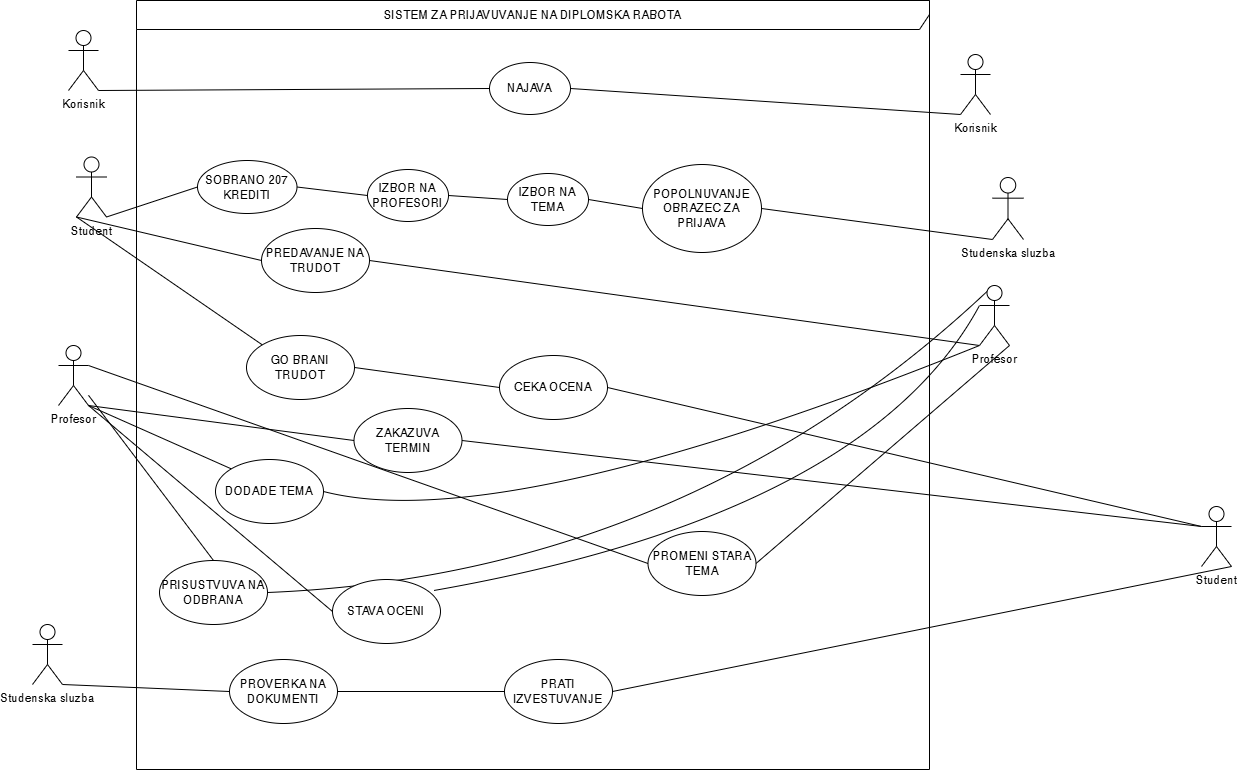

The diagram above was exported from draw.io. Its source (the exported page's mxGraphModel, read from the mxfile embedded in the PNG):
<mxGraphModel dx="1223" dy="1209" grid="0" gridSize="10" guides="1" tooltips="1" connect="1" arrows="1" fold="1" page="0" pageScale="1" pageWidth="850" pageHeight="1100" math="0" shadow="0">
  <root>
    <mxCell id="0" />
    <mxCell id="1" parent="0" />
    <mxCell id="qM7kwtlxTugt1wiVqEMC-2" value="SISTEM ZA PRIJAVUVANJE NA DIPLOMSKA RABOTA" style="shape=umlFrame;whiteSpace=wrap;html=1;pointerEvents=0;width=793;height=29;" vertex="1" parent="1">
      <mxGeometry x="68" y="-75" width="793" height="769" as="geometry" />
    </mxCell>
    <mxCell id="qM7kwtlxTugt1wiVqEMC-12" value="Student" style="shape=umlActor;verticalLabelPosition=bottom;verticalAlign=top;html=1;" vertex="1" parent="1">
      <mxGeometry x="8" y="81.5" width="30" height="60" as="geometry" />
    </mxCell>
    <mxCell id="qM7kwtlxTugt1wiVqEMC-15" value="Profesor&lt;div&gt;&lt;br&gt;&lt;/div&gt;" style="shape=umlActor;verticalLabelPosition=bottom;verticalAlign=top;html=1;" vertex="1" parent="1">
      <mxGeometry x="-10" y="270" width="30" height="60" as="geometry" />
    </mxCell>
    <mxCell id="qM7kwtlxTugt1wiVqEMC-17" value="NAJAVA" style="ellipse;whiteSpace=wrap;html=1;" vertex="1" parent="1">
      <mxGeometry x="421" y="-13" width="81" height="52" as="geometry" />
    </mxCell>
    <mxCell id="qM7kwtlxTugt1wiVqEMC-22" value="" style="endArrow=none;html=1;rounded=0;fontSize=12;startSize=8;endSize=8;curved=1;exitX=0;exitY=0.5;exitDx=0;exitDy=0;entryX=1;entryY=1;entryDx=0;entryDy=0;entryPerimeter=0;" edge="1" parent="1" source="qM7kwtlxTugt1wiVqEMC-17" target="qM7kwtlxTugt1wiVqEMC-81">
      <mxGeometry width="50" height="50" relative="1" as="geometry">
        <mxPoint x="-50.28406466512706" y="-187" as="sourcePoint" />
        <mxPoint x="46" y="3" as="targetPoint" />
      </mxGeometry>
    </mxCell>
    <mxCell id="qM7kwtlxTugt1wiVqEMC-30" style="edgeStyle=none;curved=1;rounded=0;orthogonalLoop=1;jettySize=auto;html=1;exitX=0.5;exitY=0;exitDx=0;exitDy=0;fontSize=12;startSize=8;endSize=8;" edge="1" parent="1">
      <mxGeometry relative="1" as="geometry">
        <mxPoint x="365.75" y="1" as="sourcePoint" />
        <mxPoint x="365.75" y="1" as="targetPoint" />
      </mxGeometry>
    </mxCell>
    <mxCell id="qM7kwtlxTugt1wiVqEMC-41" value="Student" style="shape=umlActor;verticalLabelPosition=bottom;verticalAlign=top;html=1;" vertex="1" parent="1">
      <mxGeometry x="1133" y="431" width="30" height="60" as="geometry" />
    </mxCell>
    <mxCell id="qM7kwtlxTugt1wiVqEMC-42" value="" style="endArrow=none;html=1;rounded=0;fontSize=12;startSize=8;endSize=8;curved=1;entryX=1;entryY=0.5;entryDx=0;entryDy=0;exitX=0;exitY=1;exitDx=0;exitDy=0;exitPerimeter=0;" edge="1" parent="1" source="qM7kwtlxTugt1wiVqEMC-83" target="qM7kwtlxTugt1wiVqEMC-17">
      <mxGeometry width="50" height="50" relative="1" as="geometry">
        <mxPoint x="744" y="25" as="sourcePoint" />
        <mxPoint x="656.9999999999964" y="18" as="targetPoint" />
      </mxGeometry>
    </mxCell>
    <mxCell id="qM7kwtlxTugt1wiVqEMC-51" value="Studenska sluzba" style="shape=umlActor;verticalLabelPosition=bottom;verticalAlign=top;html=1;" vertex="1" parent="1">
      <mxGeometry x="924" y="102" width="31" height="62" as="geometry" />
    </mxCell>
    <mxCell id="qM7kwtlxTugt1wiVqEMC-58" value="PREDAVANJE NA TRUDOT" style="ellipse;whiteSpace=wrap;html=1;" vertex="1" parent="1">
      <mxGeometry x="193" y="153" width="108" height="64" as="geometry" />
    </mxCell>
    <mxCell id="qM7kwtlxTugt1wiVqEMC-59" value="SOBRANO 207 KREDITI" style="ellipse;whiteSpace=wrap;html=1;" vertex="1" parent="1">
      <mxGeometry x="129" y="85" width="99.5" height="53" as="geometry" />
    </mxCell>
    <mxCell id="qM7kwtlxTugt1wiVqEMC-61" value="" style="endArrow=none;html=1;rounded=0;fontSize=12;startSize=8;endSize=8;curved=1;exitX=0;exitY=0.5;exitDx=0;exitDy=0;entryX=1;entryY=1;entryDx=0;entryDy=0;entryPerimeter=0;" edge="1" parent="1" source="qM7kwtlxTugt1wiVqEMC-59" target="qM7kwtlxTugt1wiVqEMC-12">
      <mxGeometry width="50" height="50" relative="1" as="geometry">
        <mxPoint x="423" y="25" as="sourcePoint" />
        <mxPoint x="57" y="35" as="targetPoint" />
      </mxGeometry>
    </mxCell>
    <mxCell id="qM7kwtlxTugt1wiVqEMC-62" value="IZBOR NA PROFESORI" style="ellipse;whiteSpace=wrap;html=1;" vertex="1" parent="1">
      <mxGeometry x="299" y="94" width="81" height="52" as="geometry" />
    </mxCell>
    <mxCell id="qM7kwtlxTugt1wiVqEMC-63" value="" style="endArrow=none;html=1;rounded=0;fontSize=12;startSize=8;endSize=8;curved=1;exitX=0;exitY=0.5;exitDx=0;exitDy=0;entryX=1;entryY=0.5;entryDx=0;entryDy=0;" edge="1" parent="1" source="qM7kwtlxTugt1wiVqEMC-62" target="qM7kwtlxTugt1wiVqEMC-59">
      <mxGeometry width="50" height="50" relative="1" as="geometry">
        <mxPoint x="423" y="25" as="sourcePoint" />
        <mxPoint x="57" y="35" as="targetPoint" />
      </mxGeometry>
    </mxCell>
    <mxCell id="qM7kwtlxTugt1wiVqEMC-66" value="IZBOR NA TEMA" style="ellipse;whiteSpace=wrap;html=1;" vertex="1" parent="1">
      <mxGeometry x="439" y="98" width="81" height="52" as="geometry" />
    </mxCell>
    <mxCell id="qM7kwtlxTugt1wiVqEMC-67" value="" style="endArrow=none;html=1;rounded=0;fontSize=12;startSize=8;endSize=8;curved=1;exitX=0;exitY=0.5;exitDx=0;exitDy=0;entryX=1;entryY=0.5;entryDx=0;entryDy=0;" edge="1" parent="1" source="qM7kwtlxTugt1wiVqEMC-66" target="qM7kwtlxTugt1wiVqEMC-62">
      <mxGeometry width="50" height="50" relative="1" as="geometry">
        <mxPoint x="309" y="130" as="sourcePoint" />
        <mxPoint x="239" y="122" as="targetPoint" />
      </mxGeometry>
    </mxCell>
    <mxCell id="qM7kwtlxTugt1wiVqEMC-68" value="" style="endArrow=none;html=1;rounded=0;fontSize=12;startSize=8;endSize=8;curved=1;exitX=1;exitY=1;exitDx=0;exitDy=0;exitPerimeter=0;entryX=1;entryY=0.5;entryDx=0;entryDy=0;" edge="1" parent="1" source="qM7kwtlxTugt1wiVqEMC-41" target="qM7kwtlxTugt1wiVqEMC-93">
      <mxGeometry width="50" height="50" relative="1" as="geometry">
        <mxPoint x="475" y="334" as="sourcePoint" />
        <mxPoint x="618" y="458" as="targetPoint" />
      </mxGeometry>
    </mxCell>
    <mxCell id="qM7kwtlxTugt1wiVqEMC-69" value="" style="endArrow=none;html=1;rounded=0;fontSize=12;startSize=8;endSize=8;curved=1;exitX=0;exitY=0.5;exitDx=0;exitDy=0;entryX=1;entryY=1;entryDx=0;entryDy=0;entryPerimeter=0;" edge="1" parent="1" source="qM7kwtlxTugt1wiVqEMC-78" target="qM7kwtlxTugt1wiVqEMC-80">
      <mxGeometry width="50" height="50" relative="1" as="geometry">
        <mxPoint x="167" y="511" as="sourcePoint" />
        <mxPoint x="97" y="503" as="targetPoint" />
      </mxGeometry>
    </mxCell>
    <mxCell id="qM7kwtlxTugt1wiVqEMC-70" value="" style="endArrow=none;html=1;rounded=0;fontSize=12;startSize=8;endSize=8;curved=1;exitX=0;exitY=1;exitDx=0;exitDy=0;entryX=1;entryY=0.5;entryDx=0;entryDy=0;exitPerimeter=0;" edge="1" parent="1" source="qM7kwtlxTugt1wiVqEMC-77" target="qM7kwtlxTugt1wiVqEMC-58">
      <mxGeometry width="50" height="50" relative="1" as="geometry">
        <mxPoint x="601" y="277" as="sourcePoint" />
        <mxPoint x="531" y="269" as="targetPoint" />
      </mxGeometry>
    </mxCell>
    <mxCell id="qM7kwtlxTugt1wiVqEMC-71" value="" style="endArrow=none;html=1;rounded=0;fontSize=12;startSize=8;endSize=8;curved=1;entryX=0;entryY=1;entryDx=0;entryDy=0;entryPerimeter=0;exitX=0;exitY=0.5;exitDx=0;exitDy=0;" edge="1" parent="1" source="qM7kwtlxTugt1wiVqEMC-58" target="qM7kwtlxTugt1wiVqEMC-12">
      <mxGeometry width="50" height="50" relative="1" as="geometry">
        <mxPoint x="188" y="237" as="sourcePoint" />
        <mxPoint x="118" y="229" as="targetPoint" />
      </mxGeometry>
    </mxCell>
    <mxCell id="qM7kwtlxTugt1wiVqEMC-72" value="" style="endArrow=none;html=1;rounded=0;fontSize=12;startSize=8;endSize=8;curved=1;exitX=0;exitY=1;exitDx=0;exitDy=0;entryX=1;entryY=0.5;entryDx=0;entryDy=0;exitPerimeter=0;" edge="1" parent="1" source="qM7kwtlxTugt1wiVqEMC-51" target="qM7kwtlxTugt1wiVqEMC-74">
      <mxGeometry width="50" height="50" relative="1" as="geometry">
        <mxPoint x="804" y="193" as="sourcePoint" />
        <mxPoint x="734" y="185" as="targetPoint" />
      </mxGeometry>
    </mxCell>
    <mxCell id="qM7kwtlxTugt1wiVqEMC-73" value="" style="endArrow=none;html=1;rounded=0;fontSize=12;startSize=8;endSize=8;curved=1;exitX=0;exitY=0.5;exitDx=0;exitDy=0;entryX=1;entryY=0.5;entryDx=0;entryDy=0;" edge="1" parent="1" source="qM7kwtlxTugt1wiVqEMC-74" target="qM7kwtlxTugt1wiVqEMC-66">
      <mxGeometry width="50" height="50" relative="1" as="geometry">
        <mxPoint x="599" y="243" as="sourcePoint" />
        <mxPoint x="529" y="235" as="targetPoint" />
      </mxGeometry>
    </mxCell>
    <mxCell id="qM7kwtlxTugt1wiVqEMC-74" value="POPOLNUVANJE OBRAZEC ZA PRIJAVA" style="ellipse;whiteSpace=wrap;html=1;" vertex="1" parent="1">
      <mxGeometry x="574" y="89" width="119" height="88" as="geometry" />
    </mxCell>
    <mxCell id="qM7kwtlxTugt1wiVqEMC-77" value="Profesor&lt;div&gt;&lt;br&gt;&lt;/div&gt;" style="shape=umlActor;verticalLabelPosition=bottom;verticalAlign=top;html=1;" vertex="1" parent="1">
      <mxGeometry x="911" y="210" width="30" height="60" as="geometry" />
    </mxCell>
    <mxCell id="qM7kwtlxTugt1wiVqEMC-78" value="PROVERKA NA DOKUMENTI" style="ellipse;whiteSpace=wrap;html=1;" vertex="1" parent="1">
      <mxGeometry x="161" y="584" width="108" height="64" as="geometry" />
    </mxCell>
    <mxCell id="qM7kwtlxTugt1wiVqEMC-80" value="&lt;div&gt;Studenska sluzba&lt;/div&gt;" style="shape=umlActor;verticalLabelPosition=bottom;verticalAlign=top;html=1;" vertex="1" parent="1">
      <mxGeometry x="-36" y="549" width="30" height="60" as="geometry" />
    </mxCell>
    <mxCell id="qM7kwtlxTugt1wiVqEMC-81" value="Korisnik" style="shape=umlActor;verticalLabelPosition=bottom;verticalAlign=top;html=1;" vertex="1" parent="1">
      <mxGeometry y="-45" width="30" height="60" as="geometry" />
    </mxCell>
    <mxCell id="qM7kwtlxTugt1wiVqEMC-83" value="Korisnik" style="shape=umlActor;verticalLabelPosition=bottom;verticalAlign=top;html=1;" vertex="1" parent="1">
      <mxGeometry x="892" y="-21" width="30" height="60" as="geometry" />
    </mxCell>
    <mxCell id="qM7kwtlxTugt1wiVqEMC-85" value="ZAKAZUVA TERMIN" style="ellipse;whiteSpace=wrap;html=1;" vertex="1" parent="1">
      <mxGeometry x="285.5" y="333" width="108" height="64" as="geometry" />
    </mxCell>
    <mxCell id="qM7kwtlxTugt1wiVqEMC-86" value="" style="endArrow=none;html=1;rounded=0;fontSize=12;startSize=8;endSize=8;curved=1;entryX=0;entryY=1;entryDx=0;entryDy=0;entryPerimeter=0;exitX=0;exitY=0;exitDx=0;exitDy=0;" edge="1" parent="1" source="qM7kwtlxTugt1wiVqEMC-91" target="qM7kwtlxTugt1wiVqEMC-12">
      <mxGeometry width="50" height="50" relative="1" as="geometry">
        <mxPoint x="-103" y="234" as="sourcePoint" />
        <mxPoint x="-288" y="131" as="targetPoint" />
      </mxGeometry>
    </mxCell>
    <mxCell id="qM7kwtlxTugt1wiVqEMC-87" value="" style="endArrow=none;html=1;rounded=0;fontSize=12;startSize=8;endSize=8;curved=1;entryX=1;entryY=0.5;entryDx=0;entryDy=0;exitX=0;exitY=0.5;exitDx=0;exitDy=0;" edge="1" parent="1" source="qM7kwtlxTugt1wiVqEMC-92" target="qM7kwtlxTugt1wiVqEMC-91">
      <mxGeometry width="50" height="50" relative="1" as="geometry">
        <mxPoint x="491" y="420" as="sourcePoint" />
        <mxPoint x="306" y="317" as="targetPoint" />
      </mxGeometry>
    </mxCell>
    <mxCell id="qM7kwtlxTugt1wiVqEMC-88" value="" style="endArrow=none;html=1;rounded=0;fontSize=12;startSize=8;endSize=8;curved=1;entryX=1;entryY=0.5;entryDx=0;entryDy=0;exitX=0;exitY=0.3333333333333333;exitDx=0;exitDy=0;exitPerimeter=0;" edge="1" parent="1" source="qM7kwtlxTugt1wiVqEMC-41" target="qM7kwtlxTugt1wiVqEMC-92">
      <mxGeometry width="50" height="50" relative="1" as="geometry">
        <mxPoint x="821" y="416" as="sourcePoint" />
        <mxPoint x="636" y="313" as="targetPoint" />
      </mxGeometry>
    </mxCell>
    <mxCell id="qM7kwtlxTugt1wiVqEMC-89" value="" style="endArrow=none;html=1;rounded=0;fontSize=12;startSize=8;endSize=8;curved=1;entryX=1;entryY=0.5;entryDx=0;entryDy=0;exitX=0;exitY=0.3333333333333333;exitDx=0;exitDy=0;exitPerimeter=0;" edge="1" parent="1" source="qM7kwtlxTugt1wiVqEMC-41" target="qM7kwtlxTugt1wiVqEMC-85">
      <mxGeometry width="50" height="50" relative="1" as="geometry">
        <mxPoint x="624" y="377" as="sourcePoint" />
        <mxPoint x="439" y="274" as="targetPoint" />
      </mxGeometry>
    </mxCell>
    <mxCell id="qM7kwtlxTugt1wiVqEMC-90" value="" style="endArrow=none;html=1;rounded=0;fontSize=12;startSize=8;endSize=8;curved=1;entryX=1;entryY=1;entryDx=0;entryDy=0;entryPerimeter=0;exitX=0;exitY=0.5;exitDx=0;exitDy=0;" edge="1" parent="1" source="qM7kwtlxTugt1wiVqEMC-85" target="qM7kwtlxTugt1wiVqEMC-15">
      <mxGeometry width="50" height="50" relative="1" as="geometry">
        <mxPoint x="243" y="295" as="sourcePoint" />
        <mxPoint x="58" y="192" as="targetPoint" />
      </mxGeometry>
    </mxCell>
    <mxCell id="qM7kwtlxTugt1wiVqEMC-91" value="GO BRANI TRUDOT" style="ellipse;whiteSpace=wrap;html=1;" vertex="1" parent="1">
      <mxGeometry x="178" y="260" width="108" height="64" as="geometry" />
    </mxCell>
    <mxCell id="qM7kwtlxTugt1wiVqEMC-92" value="CEKA OCENA" style="ellipse;whiteSpace=wrap;html=1;" vertex="1" parent="1">
      <mxGeometry x="431" y="280" width="108" height="64" as="geometry" />
    </mxCell>
    <mxCell id="qM7kwtlxTugt1wiVqEMC-93" value="PRATI IZVESTUVANJE" style="ellipse;whiteSpace=wrap;html=1;" vertex="1" parent="1">
      <mxGeometry x="436" y="584" width="108" height="64" as="geometry" />
    </mxCell>
    <mxCell id="qM7kwtlxTugt1wiVqEMC-94" value="" style="endArrow=none;html=1;rounded=0;fontSize=12;startSize=8;endSize=8;curved=1;entryX=1;entryY=1;entryDx=0;entryDy=0;entryPerimeter=0;exitX=0;exitY=0;exitDx=0;exitDy=0;" edge="1" parent="1" source="qM7kwtlxTugt1wiVqEMC-103" target="qM7kwtlxTugt1wiVqEMC-15">
      <mxGeometry width="50" height="50" relative="1" as="geometry">
        <mxPoint x="-93" y="318" as="sourcePoint" />
        <mxPoint x="-297" y="222" as="targetPoint" />
      </mxGeometry>
    </mxCell>
    <mxCell id="qM7kwtlxTugt1wiVqEMC-95" value="" style="endArrow=none;html=1;rounded=0;fontSize=12;startSize=8;endSize=8;curved=1;entryX=1;entryY=0.5;entryDx=0;entryDy=0;exitX=0.25;exitY=0.1;exitDx=0;exitDy=0;exitPerimeter=0;" edge="1" parent="1" source="qM7kwtlxTugt1wiVqEMC-77" target="qM7kwtlxTugt1wiVqEMC-105">
      <mxGeometry width="50" height="50" relative="1" as="geometry">
        <mxPoint x="505" y="540" as="sourcePoint" />
        <mxPoint x="301" y="444" as="targetPoint" />
        <Array as="points">
          <mxPoint x="616" y="500" />
        </Array>
      </mxGeometry>
    </mxCell>
    <mxCell id="qM7kwtlxTugt1wiVqEMC-96" value="" style="endArrow=none;html=1;rounded=0;fontSize=12;startSize=8;endSize=8;curved=1;entryX=1;entryY=0.5;entryDx=0;entryDy=0;exitX=0;exitY=1;exitDx=0;exitDy=0;exitPerimeter=0;" edge="1" parent="1" source="qM7kwtlxTugt1wiVqEMC-77" target="qM7kwtlxTugt1wiVqEMC-103">
      <mxGeometry width="50" height="50" relative="1" as="geometry">
        <mxPoint x="574" y="507" as="sourcePoint" />
        <mxPoint x="370" y="411" as="targetPoint" />
        <Array as="points">
          <mxPoint x="434" y="462" />
        </Array>
      </mxGeometry>
    </mxCell>
    <mxCell id="qM7kwtlxTugt1wiVqEMC-97" value="" style="endArrow=none;html=1;rounded=0;fontSize=12;startSize=8;endSize=8;curved=1;exitX=0.5;exitY=0;exitDx=0;exitDy=0;" edge="1" parent="1" source="qM7kwtlxTugt1wiVqEMC-105" target="qM7kwtlxTugt1wiVqEMC-15">
      <mxGeometry width="50" height="50" relative="1" as="geometry">
        <mxPoint x="125" y="460" as="sourcePoint" />
        <mxPoint x="-79" y="364" as="targetPoint" />
      </mxGeometry>
    </mxCell>
    <mxCell id="qM7kwtlxTugt1wiVqEMC-98" value="" style="endArrow=none;html=1;rounded=0;fontSize=12;startSize=8;endSize=8;curved=1;entryX=1;entryY=1;entryDx=0;entryDy=0;entryPerimeter=0;exitX=0;exitY=0.5;exitDx=0;exitDy=0;" edge="1" parent="1" source="qM7kwtlxTugt1wiVqEMC-106" target="qM7kwtlxTugt1wiVqEMC-15">
      <mxGeometry width="50" height="50" relative="1" as="geometry">
        <mxPoint x="-53" y="358" as="sourcePoint" />
        <mxPoint x="-257" y="262" as="targetPoint" />
      </mxGeometry>
    </mxCell>
    <mxCell id="qM7kwtlxTugt1wiVqEMC-99" value="" style="endArrow=none;html=1;rounded=0;fontSize=12;startSize=8;endSize=8;curved=1;entryX=0.938;entryY=0.172;entryDx=0;entryDy=0;exitX=0;exitY=0.3333333333333333;exitDx=0;exitDy=0;exitPerimeter=0;entryPerimeter=0;" edge="1" parent="1" source="qM7kwtlxTugt1wiVqEMC-77" target="qM7kwtlxTugt1wiVqEMC-106">
      <mxGeometry width="50" height="50" relative="1" as="geometry">
        <mxPoint x="924" y="254" as="sourcePoint" />
        <mxPoint x="385" y="520" as="targetPoint" />
        <Array as="points">
          <mxPoint x="798" y="439" />
        </Array>
      </mxGeometry>
    </mxCell>
    <mxCell id="qM7kwtlxTugt1wiVqEMC-100" value="" style="endArrow=none;html=1;rounded=0;fontSize=12;startSize=8;endSize=8;curved=1;entryX=1;entryY=0.5;entryDx=0;entryDy=0;exitX=0;exitY=0.5;exitDx=0;exitDy=0;" edge="1" parent="1" source="qM7kwtlxTugt1wiVqEMC-93" target="qM7kwtlxTugt1wiVqEMC-78">
      <mxGeometry width="50" height="50" relative="1" as="geometry">
        <mxPoint x="484" y="645" as="sourcePoint" />
        <mxPoint x="280" y="549" as="targetPoint" />
      </mxGeometry>
    </mxCell>
    <mxCell id="qM7kwtlxTugt1wiVqEMC-102" value="PROMENI STARA TEMA" style="ellipse;whiteSpace=wrap;html=1;" vertex="1" parent="1">
      <mxGeometry x="579.5" y="456" width="108" height="64" as="geometry" />
    </mxCell>
    <mxCell id="qM7kwtlxTugt1wiVqEMC-103" value="DODADE TEMA" style="ellipse;whiteSpace=wrap;html=1;" vertex="1" parent="1">
      <mxGeometry x="147" y="384" width="108" height="64" as="geometry" />
    </mxCell>
    <mxCell id="qM7kwtlxTugt1wiVqEMC-105" value="PRISUSTVUVA NA ODBRANA" style="ellipse;whiteSpace=wrap;html=1;" vertex="1" parent="1">
      <mxGeometry x="91" y="485" width="108" height="64" as="geometry" />
    </mxCell>
    <mxCell id="qM7kwtlxTugt1wiVqEMC-106" value="STAVA OCENI" style="ellipse;whiteSpace=wrap;html=1;" vertex="1" parent="1">
      <mxGeometry x="264" y="504" width="108" height="64" as="geometry" />
    </mxCell>
    <mxCell id="qM7kwtlxTugt1wiVqEMC-110" value="" style="endArrow=none;html=1;rounded=0;fontSize=12;startSize=8;endSize=8;curved=1;exitX=0;exitY=0.5;exitDx=0;exitDy=0;entryX=1;entryY=0.3333333333333333;entryDx=0;entryDy=0;entryPerimeter=0;" edge="1" parent="1" source="qM7kwtlxTugt1wiVqEMC-102" target="qM7kwtlxTugt1wiVqEMC-15">
      <mxGeometry width="50" height="50" relative="1" as="geometry">
        <mxPoint x="20" y="513" as="sourcePoint" />
        <mxPoint x="-105" y="348" as="targetPoint" />
      </mxGeometry>
    </mxCell>
    <mxCell id="qM7kwtlxTugt1wiVqEMC-111" value="" style="endArrow=none;html=1;rounded=0;fontSize=12;startSize=8;endSize=8;curved=1;exitX=1;exitY=1;exitDx=0;exitDy=0;entryX=1;entryY=0.5;entryDx=0;entryDy=0;exitPerimeter=0;" edge="1" parent="1" source="qM7kwtlxTugt1wiVqEMC-77" target="qM7kwtlxTugt1wiVqEMC-102">
      <mxGeometry width="50" height="50" relative="1" as="geometry">
        <mxPoint x="165" y="505" as="sourcePoint" />
        <mxPoint x="40" y="340" as="targetPoint" />
      </mxGeometry>
    </mxCell>
  </root>
</mxGraphModel>